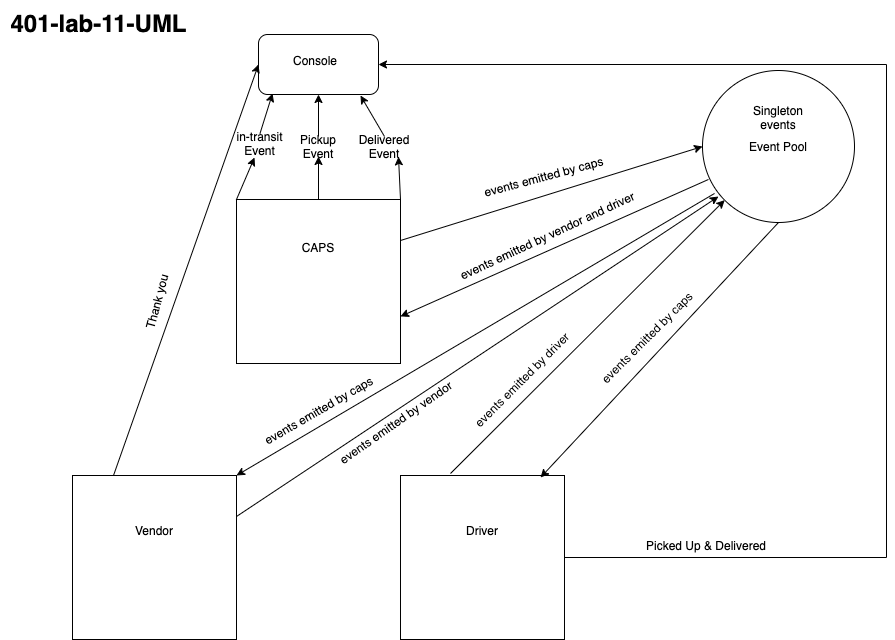

The diagram above was exported from draw.io. Its source (the exported page's mxGraphModel, read from the mxfile embedded in the PNG):
<mxGraphModel dx="1144" dy="667" grid="0" gridSize="10" guides="1" tooltips="1" connect="1" arrows="1" fold="1" page="0" pageScale="1" pageWidth="850" pageHeight="1100" math="0" shadow="0">
  <root>
    <mxCell id="0" />
    <mxCell id="1" parent="0" />
    <mxCell id="v0KNbOx6X0lOELBakrsq-1" value="" style="whiteSpace=wrap;html=1;aspect=fixed;" vertex="1" parent="1">
      <mxGeometry x="454" y="217" width="164" height="164" as="geometry" />
    </mxCell>
    <mxCell id="v0KNbOx6X0lOELBakrsq-35" style="edgeStyle=orthogonalEdgeStyle;rounded=0;orthogonalLoop=1;jettySize=auto;html=1;exitX=1;exitY=0.5;exitDx=0;exitDy=0;entryX=1;entryY=0.5;entryDx=0;entryDy=0;" edge="1" parent="1" source="v0KNbOx6X0lOELBakrsq-2" target="v0KNbOx6X0lOELBakrsq-10">
      <mxGeometry relative="1" as="geometry">
        <mxPoint x="1086" y="38" as="targetPoint" />
        <Array as="points">
          <mxPoint x="1104" y="575" />
          <mxPoint x="1104" y="82" />
        </Array>
      </mxGeometry>
    </mxCell>
    <mxCell id="v0KNbOx6X0lOELBakrsq-2" value="" style="whiteSpace=wrap;html=1;aspect=fixed;" vertex="1" parent="1">
      <mxGeometry x="618" y="493" width="164" height="164" as="geometry" />
    </mxCell>
    <mxCell id="v0KNbOx6X0lOELBakrsq-3" value="" style="whiteSpace=wrap;html=1;aspect=fixed;" vertex="1" parent="1">
      <mxGeometry x="290" y="493" width="164" height="164" as="geometry" />
    </mxCell>
    <mxCell id="v0KNbOx6X0lOELBakrsq-4" value="Event Pool" style="ellipse;whiteSpace=wrap;html=1;aspect=fixed;" vertex="1" parent="1">
      <mxGeometry x="920" y="88" width="152" height="152" as="geometry" />
    </mxCell>
    <mxCell id="v0KNbOx6X0lOELBakrsq-5" value="&lt;font style=&quot;font-size: 24px&quot;&gt;&lt;b&gt;401-lab-11-UML&lt;/b&gt;&lt;/font&gt;" style="text;html=1;strokeColor=none;fillColor=none;align=center;verticalAlign=middle;whiteSpace=wrap;rounded=0;" vertex="1" parent="1">
      <mxGeometry x="218" y="18" width="197" height="46" as="geometry" />
    </mxCell>
    <mxCell id="v0KNbOx6X0lOELBakrsq-6" value="Singleton&lt;br&gt;events" style="text;html=1;strokeColor=none;fillColor=none;align=center;verticalAlign=middle;whiteSpace=wrap;rounded=0;" vertex="1" parent="1">
      <mxGeometry x="976" y="125" width="40" height="20" as="geometry" />
    </mxCell>
    <mxCell id="v0KNbOx6X0lOELBakrsq-7" value="CAPS" style="text;html=1;strokeColor=none;fillColor=none;align=center;verticalAlign=middle;whiteSpace=wrap;rounded=0;" vertex="1" parent="1">
      <mxGeometry x="516" y="255" width="40" height="20" as="geometry" />
    </mxCell>
    <mxCell id="v0KNbOx6X0lOELBakrsq-8" value="Vendor" style="text;html=1;strokeColor=none;fillColor=none;align=center;verticalAlign=middle;whiteSpace=wrap;rounded=0;" vertex="1" parent="1">
      <mxGeometry x="352" y="538" width="40" height="20" as="geometry" />
    </mxCell>
    <mxCell id="v0KNbOx6X0lOELBakrsq-9" value="Driver" style="text;html=1;strokeColor=none;fillColor=none;align=center;verticalAlign=middle;whiteSpace=wrap;rounded=0;" vertex="1" parent="1">
      <mxGeometry x="680" y="538" width="40" height="20" as="geometry" />
    </mxCell>
    <mxCell id="v0KNbOx6X0lOELBakrsq-10" value="" style="rounded=1;whiteSpace=wrap;html=1;" vertex="1" parent="1">
      <mxGeometry x="476" y="52" width="120" height="60" as="geometry" />
    </mxCell>
    <mxCell id="v0KNbOx6X0lOELBakrsq-11" value="Console" style="text;html=1;strokeColor=none;fillColor=none;align=center;verticalAlign=middle;whiteSpace=wrap;rounded=0;" vertex="1" parent="1">
      <mxGeometry x="513" y="68" width="40" height="20" as="geometry" />
    </mxCell>
    <mxCell id="v0KNbOx6X0lOELBakrsq-12" value="" style="endArrow=classic;html=1;exitX=0.5;exitY=0;exitDx=0;exitDy=0;entryX=0.117;entryY=0.983;entryDx=0;entryDy=0;entryPerimeter=0;" edge="1" parent="1" source="v0KNbOx6X0lOELBakrsq-33" target="v0KNbOx6X0lOELBakrsq-10">
      <mxGeometry width="50" height="50" relative="1" as="geometry">
        <mxPoint x="553" y="390" as="sourcePoint" />
        <mxPoint x="603" y="340" as="targetPoint" />
      </mxGeometry>
    </mxCell>
    <mxCell id="v0KNbOx6X0lOELBakrsq-13" value="" style="endArrow=classic;html=1;exitX=0.5;exitY=0;exitDx=0;exitDy=0;entryX=0.85;entryY=1.017;entryDx=0;entryDy=0;entryPerimeter=0;" edge="1" parent="1" source="v0KNbOx6X0lOELBakrsq-31" target="v0KNbOx6X0lOELBakrsq-10">
      <mxGeometry width="50" height="50" relative="1" as="geometry">
        <mxPoint x="553" y="390" as="sourcePoint" />
        <mxPoint x="603" y="340" as="targetPoint" />
      </mxGeometry>
    </mxCell>
    <mxCell id="v0KNbOx6X0lOELBakrsq-14" value="" style="endArrow=classic;html=1;exitX=0.5;exitY=0;exitDx=0;exitDy=0;entryX=0.5;entryY=1;entryDx=0;entryDy=0;" edge="1" parent="1" source="v0KNbOx6X0lOELBakrsq-29" target="v0KNbOx6X0lOELBakrsq-10">
      <mxGeometry width="50" height="50" relative="1" as="geometry">
        <mxPoint x="553" y="390" as="sourcePoint" />
        <mxPoint x="603" y="340" as="targetPoint" />
      </mxGeometry>
    </mxCell>
    <mxCell id="v0KNbOx6X0lOELBakrsq-15" value="" style="endArrow=classic;html=1;exitX=1;exitY=0.25;exitDx=0;exitDy=0;entryX=0;entryY=0.5;entryDx=0;entryDy=0;" edge="1" parent="1" source="v0KNbOx6X0lOELBakrsq-1" target="v0KNbOx6X0lOELBakrsq-4">
      <mxGeometry width="50" height="50" relative="1" as="geometry">
        <mxPoint x="553" y="390" as="sourcePoint" />
        <mxPoint x="603" y="340" as="targetPoint" />
      </mxGeometry>
    </mxCell>
    <mxCell id="v0KNbOx6X0lOELBakrsq-16" value="events emitted by caps" style="text;html=1;strokeColor=none;fillColor=none;align=center;verticalAlign=middle;whiteSpace=wrap;rounded=0;rotation=-15;" vertex="1" parent="1">
      <mxGeometry x="697" y="184" width="129" height="20" as="geometry" />
    </mxCell>
    <mxCell id="v0KNbOx6X0lOELBakrsq-17" value="" style="endArrow=classic;html=1;exitX=0.5;exitY=1;exitDx=0;exitDy=0;entryX=0.854;entryY=0.012;entryDx=0;entryDy=0;entryPerimeter=0;" edge="1" parent="1" source="v0KNbOx6X0lOELBakrsq-4" target="v0KNbOx6X0lOELBakrsq-2">
      <mxGeometry width="50" height="50" relative="1" as="geometry">
        <mxPoint x="553" y="369" as="sourcePoint" />
        <mxPoint x="603" y="319" as="targetPoint" />
      </mxGeometry>
    </mxCell>
    <mxCell id="v0KNbOx6X0lOELBakrsq-18" value="" style="endArrow=classic;html=1;exitX=0.079;exitY=0.809;exitDx=0;exitDy=0;exitPerimeter=0;entryX=1;entryY=0;entryDx=0;entryDy=0;" edge="1" parent="1" source="v0KNbOx6X0lOELBakrsq-4" target="v0KNbOx6X0lOELBakrsq-3">
      <mxGeometry width="50" height="50" relative="1" as="geometry">
        <mxPoint x="553" y="369" as="sourcePoint" />
        <mxPoint x="603" y="319" as="targetPoint" />
      </mxGeometry>
    </mxCell>
    <mxCell id="v0KNbOx6X0lOELBakrsq-19" value="events emitted by caps" style="text;html=1;strokeColor=none;fillColor=none;align=center;verticalAlign=middle;whiteSpace=wrap;rounded=0;rotation=-45;" vertex="1" parent="1">
      <mxGeometry x="800" y="345" width="129" height="20" as="geometry" />
    </mxCell>
    <mxCell id="v0KNbOx6X0lOELBakrsq-20" value="events emitted by caps" style="text;html=1;strokeColor=none;fillColor=none;align=center;verticalAlign=middle;whiteSpace=wrap;rounded=0;rotation=-30;" vertex="1" parent="1">
      <mxGeometry x="471.5" y="418" width="129" height="20" as="geometry" />
    </mxCell>
    <mxCell id="v0KNbOx6X0lOELBakrsq-21" value="" style="endArrow=classic;html=1;" edge="1" parent="1" target="v0KNbOx6X0lOELBakrsq-4">
      <mxGeometry width="50" height="50" relative="1" as="geometry">
        <mxPoint x="668" y="491" as="sourcePoint" />
        <mxPoint x="603" y="319" as="targetPoint" />
      </mxGeometry>
    </mxCell>
    <mxCell id="v0KNbOx6X0lOELBakrsq-22" value="events emitted by driver" style="text;html=1;strokeColor=none;fillColor=none;align=center;verticalAlign=middle;whiteSpace=wrap;rounded=0;rotation=-45;" vertex="1" parent="1">
      <mxGeometry x="672.12" y="386.88" width="135" height="20" as="geometry" />
    </mxCell>
    <mxCell id="v0KNbOx6X0lOELBakrsq-23" value="" style="endArrow=classic;html=1;exitX=1;exitY=0.25;exitDx=0;exitDy=0;entryX=0.105;entryY=0.829;entryDx=0;entryDy=0;entryPerimeter=0;" edge="1" parent="1" source="v0KNbOx6X0lOELBakrsq-3" target="v0KNbOx6X0lOELBakrsq-4">
      <mxGeometry width="50" height="50" relative="1" as="geometry">
        <mxPoint x="553" y="362" as="sourcePoint" />
        <mxPoint x="603" y="312" as="targetPoint" />
      </mxGeometry>
    </mxCell>
    <mxCell id="v0KNbOx6X0lOELBakrsq-24" value="events emitted by vendor" style="text;html=1;strokeColor=none;fillColor=none;align=center;verticalAlign=middle;whiteSpace=wrap;rounded=0;rotation=-35;" vertex="1" parent="1">
      <mxGeometry x="538.73" y="429.98" width="149" height="20" as="geometry" />
    </mxCell>
    <mxCell id="v0KNbOx6X0lOELBakrsq-25" value="" style="endArrow=classic;html=1;exitX=0.039;exitY=0.717;exitDx=0;exitDy=0;exitPerimeter=0;entryX=1;entryY=0.713;entryDx=0;entryDy=0;entryPerimeter=0;" edge="1" parent="1" source="v0KNbOx6X0lOELBakrsq-4" target="v0KNbOx6X0lOELBakrsq-1">
      <mxGeometry width="50" height="50" relative="1" as="geometry">
        <mxPoint x="553" y="355" as="sourcePoint" />
        <mxPoint x="603" y="305" as="targetPoint" />
      </mxGeometry>
    </mxCell>
    <mxCell id="v0KNbOx6X0lOELBakrsq-26" value="events emitted by vendor and driver" style="text;html=1;strokeColor=none;fillColor=none;align=center;verticalAlign=middle;whiteSpace=wrap;rounded=0;rotation=-25;" vertex="1" parent="1">
      <mxGeometry x="618" y="243" width="294" height="20" as="geometry" />
    </mxCell>
    <mxCell id="v0KNbOx6X0lOELBakrsq-27" value="" style="endArrow=classic;html=1;exitX=0.25;exitY=0;exitDx=0;exitDy=0;entryX=0;entryY=0.5;entryDx=0;entryDy=0;" edge="1" parent="1" source="v0KNbOx6X0lOELBakrsq-3" target="v0KNbOx6X0lOELBakrsq-10">
      <mxGeometry width="50" height="50" relative="1" as="geometry">
        <mxPoint x="553" y="355" as="sourcePoint" />
        <mxPoint x="603" y="305" as="targetPoint" />
      </mxGeometry>
    </mxCell>
    <mxCell id="v0KNbOx6X0lOELBakrsq-28" value="Thank you" style="text;html=1;strokeColor=none;fillColor=none;align=center;verticalAlign=middle;whiteSpace=wrap;rounded=0;rotation=-75;" vertex="1" parent="1">
      <mxGeometry x="337" y="309" width="75" height="20" as="geometry" />
    </mxCell>
    <mxCell id="v0KNbOx6X0lOELBakrsq-29" value="Pickup&lt;br&gt;Event" style="text;html=1;strokeColor=none;fillColor=none;align=center;verticalAlign=middle;whiteSpace=wrap;rounded=0;" vertex="1" parent="1">
      <mxGeometry x="516" y="154" width="40" height="20" as="geometry" />
    </mxCell>
    <mxCell id="v0KNbOx6X0lOELBakrsq-30" value="" style="endArrow=classic;html=1;exitX=0.5;exitY=0;exitDx=0;exitDy=0;entryX=0.5;entryY=1;entryDx=0;entryDy=0;" edge="1" parent="1" source="v0KNbOx6X0lOELBakrsq-1" target="v0KNbOx6X0lOELBakrsq-29">
      <mxGeometry width="50" height="50" relative="1" as="geometry">
        <mxPoint x="536" y="217" as="sourcePoint" />
        <mxPoint x="536" y="112" as="targetPoint" />
      </mxGeometry>
    </mxCell>
    <mxCell id="v0KNbOx6X0lOELBakrsq-31" value="Delivered&lt;br&gt;Event" style="text;html=1;strokeColor=none;fillColor=none;align=center;verticalAlign=middle;whiteSpace=wrap;rounded=0;" vertex="1" parent="1">
      <mxGeometry x="582" y="154" width="40" height="20" as="geometry" />
    </mxCell>
    <mxCell id="v0KNbOx6X0lOELBakrsq-32" value="" style="endArrow=classic;html=1;exitX=1;exitY=0;exitDx=0;exitDy=0;entryX=0.85;entryY=1.017;entryDx=0;entryDy=0;entryPerimeter=0;" edge="1" parent="1" source="v0KNbOx6X0lOELBakrsq-1" target="v0KNbOx6X0lOELBakrsq-31">
      <mxGeometry width="50" height="50" relative="1" as="geometry">
        <mxPoint x="618" y="217" as="sourcePoint" />
        <mxPoint x="578" y="113.01999999999998" as="targetPoint" />
      </mxGeometry>
    </mxCell>
    <mxCell id="v0KNbOx6X0lOELBakrsq-33" value="in-transit&lt;br&gt;Event" style="text;html=1;strokeColor=none;fillColor=none;align=center;verticalAlign=middle;whiteSpace=wrap;rounded=0;" vertex="1" parent="1">
      <mxGeometry x="453" y="151" width="49" height="20" as="geometry" />
    </mxCell>
    <mxCell id="v0KNbOx6X0lOELBakrsq-34" value="" style="endArrow=classic;html=1;exitX=0;exitY=0;exitDx=0;exitDy=0;entryX=0.388;entryY=1.2;entryDx=0;entryDy=0;entryPerimeter=0;" edge="1" parent="1" source="v0KNbOx6X0lOELBakrsq-1" target="v0KNbOx6X0lOELBakrsq-33">
      <mxGeometry width="50" height="50" relative="1" as="geometry">
        <mxPoint x="454" y="217" as="sourcePoint" />
        <mxPoint x="490.03999999999996" y="110.98000000000002" as="targetPoint" />
      </mxGeometry>
    </mxCell>
    <mxCell id="v0KNbOx6X0lOELBakrsq-36" value="Picked Up &amp;amp; Delivered" style="text;html=1;strokeColor=none;fillColor=none;align=center;verticalAlign=middle;whiteSpace=wrap;rounded=0;" vertex="1" parent="1">
      <mxGeometry x="849" y="553" width="150" height="20" as="geometry" />
    </mxCell>
  </root>
</mxGraphModel>